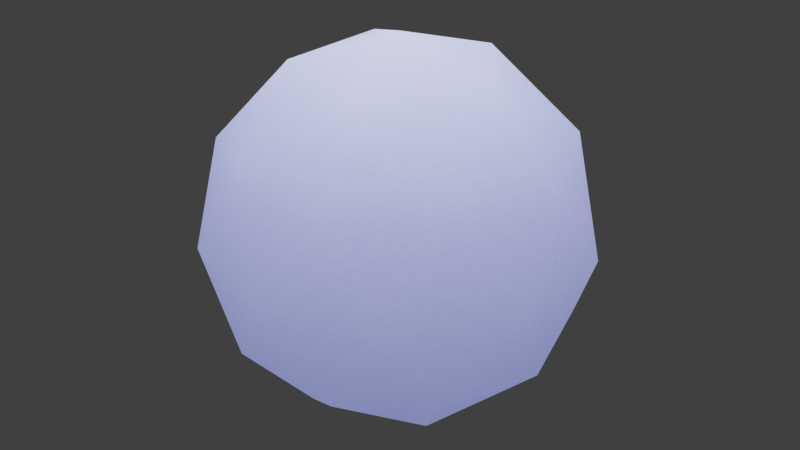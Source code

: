 # Source: StylizedWinter.blend  (saved by Blender 3.4.6; exported with 4.5.12 LTS)
import bpy
from mathutils import Matrix  # noqa: F401  (used for matrix-valued properties, if any)

bpy.ops.wm.read_factory_settings(use_empty=True)
scene = bpy.context.scene
scene.name = 'Scene'

# ---- collections
col_collection = bpy.data.collections.new('Collection'); scene.collection.children.link(col_collection)

# ---- materials (node trees are filled in below, after node groups)
mat_groundsnow = bpy.data.materials.new('GroundSnow')
mat_groundsnow.use_transparent_shadow = False
mat_pinetrunk = bpy.data.materials.new('PineTrunk')
mat_pinetrunk.use_transparent_shadow = False
mat_pinetreebody = bpy.data.materials.new('PineTreeBody')
mat_pinetreebody.use_backface_culling = True
mat_pinetreebody.use_transparent_shadow = False
mat_treeoutline = bpy.data.materials.new('TreeOutline')
mat_treeoutline.use_backface_culling = True
mat_treeoutline.use_transparent_shadow = False
mat_rockbase = bpy.data.materials.new('RockBase')
mat_rockbase.use_transparent_shadow = False
mat_topsnow = bpy.data.materials.new('TopSnow')
mat_topsnow.use_transparent_shadow = False
mat_world = bpy.data.materials.new('World')
mat_world.use_backface_culling = True
mat_world.use_transparent_shadow = False

# ---- node groups
ng_ground = bpy.data.node_groups.new('Ground', 'GeometryNodeTree')
_s = ng_ground.interface.new_socket(name='Geometry', in_out='OUTPUT', socket_type='NodeSocketGeometry')
_s = ng_ground.interface.new_socket(name='GroundSize', in_out='INPUT', socket_type='NodeSocketFloat')
_s.subtype = 'DISTANCE'
_s.default_value = 15.0
_s.min_value = 0.0
_s = ng_ground.interface.new_socket(name='DisplacementHeight', in_out='INPUT', socket_type='NodeSocketFloat')
_s.default_value = 1.8
_s.min_value = -1e+04
_s.max_value = 1e+04
_s = ng_ground.interface.new_socket(name='DisplacementFrequency', in_out='INPUT', socket_type='NodeSocketFloat')
_s.default_value = 0.3
_s.min_value = -1000.0
_s.max_value = 1000.0
_s = ng_ground.interface.new_socket(name='Seed', in_out='INPUT', socket_type='NodeSocketInt')
ng_ground.is_modifier = True
_N = ng_ground.nodes; _L = ng_ground.links
n0 = _N.new('GeometryNodeStoreNamedAttribute'); n0.name = 'Store Named Attribute'; n0.location = (-252, -75)
n0.data_type = 'FLOAT_VECTOR'
n0.domain = 'CORNER'
n0.inputs[2].default_value = 'uv_map'
n1 = _N.new('GeometryNodeSubdivisionSurface'); n1.name = 'Subdivision Surface'; n1.location = (-59, 1)
n1.inputs[1].default_value = 4
n1.inputs[4].default_value = False
n2 = _N.new('GeometryNodeMeshGrid'); n2.name = 'Grid'; n2.location = (-277, -75)
n2.inputs[2].default_value = 2
n2.inputs[3].default_value = 2
n3 = _N.new('GeometryNodeSetPosition'); n3.name = 'Set Position'; n3.location = (180, 32)
n4 = _N.new('GeometryNodeSetShadeSmooth'); n4.name = 'Set Shade Smooth'; n4.location = (622, -1)
n5 = _N.new('ShaderNodeMapRange'); n5.name = 'Map Range'; n5.location = (-127, -244)
n5.data_type = 'FLOAT_VECTOR'
n5.inputs[9].default_value = (-1.0, -1.0, -1.0)
n6 = _N.new('NodeGroupInput'); n6.name = 'Group Input'; n6.location = (-531, -101)
n7 = _N.new('ShaderNodeVectorMath'); n7.name = 'Vector Math'; n7.location = (288, -191)
n7.operation = 'SCALE'
n8 = _N.new('NodeGroupInput'); n8.name = 'Group Input.001'; n8.location = (69, -297)
n9 = _N.new('ShaderNodeTexNoise'); n9.name = 'Noise Texture'; n9.location = (-307, -237)
n9.inputs[4].default_value = 0.2133
n10 = _N.new('GeometryNodeInputPosition'); n10.name = 'Position'; n10.location = (-634, -227)
n11 = _N.new('NodeGroupInput'); n11.name = 'Group Input.002'; n11.location = (-806, -295)
n12 = _N.new('ShaderNodeMath'); n12.name = 'Math.001'; n12.location = (-792, -461)
n12.operation = 'FRACT'
n13 = _N.new('ShaderNodeMath'); n13.name = 'Math'; n13.location = (-940, -461)
n13.operation = 'MULTIPLY'
n13.inputs[1].default_value = 25.51
n14 = _N.new('ShaderNodeMath'); n14.name = 'Math.002'; n14.location = (-626, -467)
n14.operation = 'MULTIPLY'
n14.inputs[1].default_value = 421.0
n15 = _N.new('ShaderNodeVectorMath'); n15.name = 'Vector Math.001'; n15.location = (-462, -232)
n16 = _N.new('GeometryNodeSetMaterial'); n16.name = 'Set Material'; n16.location = (923, 40)
n16.inputs[2].default_value = mat_groundsnow
n17 = _N.new('NodeGroupOutput'); n17.name = 'Group Output'; n17.location = (1414, 34)
n18 = _N.new('GeometryNodeSubdivideMesh'); n18.name = 'Subdivide Mesh'; n18.location = (1194, 32)
n18.inputs[1].default_value = 2
_L.new(n18.outputs[0], n17.inputs[0])
_L.new(n0.outputs[0], n1.inputs[0])
_L.new(n6.outputs[0], n2.inputs[0])
_L.new(n6.outputs[0], n2.inputs[1])
_L.new(n1.outputs[0], n3.inputs[0])
_L.new(n9.outputs[1], n5.inputs[6])
_L.new(n5.outputs[1], n7.inputs[0])
_L.new(n7.outputs[0], n3.inputs[3])
_L.new(n3.outputs[0], n4.inputs[0])
_L.new(n8.outputs[1], n7.inputs[3])
_L.new(n11.outputs[2], n9.inputs[2])
_L.new(n10.outputs[0], n15.inputs[0])
_L.new(n11.outputs[3], n13.inputs[0])
_L.new(n13.outputs[0], n12.inputs[0])
_L.new(n12.outputs[0], n14.inputs[0])
_L.new(n14.outputs[0], n15.inputs[1])
_L.new(n15.outputs[0], n9.inputs[0])
_L.new(n4.outputs[0], n16.inputs[0])
_L.new(n16.outputs[0], n18.inputs[0])
_L.new(n2.outputs[0], n0.inputs[0])
_L.new(n2.outputs[1], n0.inputs[3])
n17.is_active_output = True
ng_pinetreebranch = bpy.data.node_groups.new('PineTreeBranch', 'GeometryNodeTree')
_s = ng_pinetreebranch.interface.new_socket(name='Mesh', in_out='OUTPUT', socket_type='NodeSocketGeometry')
_s = ng_pinetreebranch.interface.new_socket(name='BranchAsCurve', in_out='OUTPUT', socket_type='NodeSocketGeometry')
_s = ng_pinetreebranch.interface.new_socket(name='GeometryToRayCastTo', in_out='INPUT', socket_type='NodeSocketGeometry')
_s = ng_pinetreebranch.interface.new_socket(name='CurveToShootFrom', in_out='INPUT', socket_type='NodeSocketGeometry')
_s = ng_pinetreebranch.interface.new_socket(name='Seed', in_out='INPUT', socket_type='NodeSocketInt')
_s.min_value = -10000
_s.max_value = 10000
_s = ng_pinetreebranch.interface.new_socket(name='BranchesDensity', in_out='INPUT', socket_type='NodeSocketFloat')
_s.subtype = 'DISTANCE'
_s.default_value = 1.0
_s.min_value = 0.0
_s.max_value = 1.0
_s = ng_pinetreebranch.interface.new_socket(name='Radius', in_out='INPUT', socket_type='NodeSocketFloat')
_s.subtype = 'DISTANCE'
_s.default_value = 0.2
_s.min_value = 0.0
_s = ng_pinetreebranch.interface.new_socket(name='BranchOpenning', in_out='INPUT', socket_type='NodeSocketFloat')
_s.subtype = 'ANGLE'
_s.default_value = -0.946
_s = ng_pinetreebranch.interface.new_socket(name='Ray Length', in_out='INPUT', socket_type='NodeSocketFloat')
_s.subtype = 'DISTANCE'
_s.default_value = 2.0
_s.min_value = 0.0
_s = ng_pinetreebranch.interface.new_socket(name='BranchLength', in_out='INPUT', socket_type='NodeSocketFloat')
_s.default_value = 1.0
_s.min_value = -1e+04
_s.max_value = 1e+04
_s = ng_pinetreebranch.interface.new_socket(name='MaxRotationAroundTheBranch', in_out='INPUT', socket_type='NodeSocketFloat')
_s.default_value = 360.0
_s = ng_pinetreebranch.interface.new_socket(name='CurveResample', in_out='INPUT', socket_type='NodeSocketFloat')
_s.subtype = 'DISTANCE'
_s.default_value = 0.18
_s.min_value = 0.01
ng_pinetreebranch.is_modifier = True
_N = ng_pinetreebranch.nodes; _L = ng_pinetreebranch.links
n0 = _N.new('GeometryNodeRealizeInstances'); n0.name = 'Realize Instances.001'; n0.location = (-1300, -295)
n1 = _N.new('GeometryNodeCurveToMesh'); n1.name = 'Curve to Mesh.001'; n1.location = (1389, -27)
n1.inputs[3].default_value = True
n2 = _N.new('ShaderNodeCombineXYZ'); n2.name = 'Combine XYZ.005'; n2.location = (924, 51)
n3 = _N.new('NodeReroute'); n3.name = 'Reroute.011'; n3.location = (846, -2)
n3.width = 16
n3.socket_idname = 'NodeSocketFloat'
n4 = _N.new('NodeReroute'); n4.name = 'Reroute.010'; n4.location = (119, -87)
n4.width = 16
n4.socket_idname = 'NodeSocketFloat'
n5 = _N.new('GeometryNodeInputPosition'); n5.name = 'Position.004'; n5.location = (-418, 30)
n6 = _N.new('GeometryNodeCaptureAttribute'); n6.name = 'Capture Attribute.001'; n6.location = (-58, 223)
n6.capture_items.clear()
n7 = _N.new('GeometryNodeCaptureAttribute'); n7.name = 'Capture Attribute.002'; n7.location = (-497, 211)
n7.capture_items.clear()
n8 = _N.new('GeometryNodeCaptureAttribute'); n8.name = 'Capture Attribute'; n8.location = (-277, 224)
n8.capture_items.clear()
n9 = _N.new('GeometryNodeCaptureAttribute'); n9.name = 'Capture Attribute.003'; n9.location = (144, 215)
n9.capture_items.clear()
n10 = _N.new('GeometryNodeCaptureAttribute'); n10.name = 'Capture Attribute.004'; n10.location = (-832, 139)
n10.capture_items.clear()
n11 = _N.new('ShaderNodeVectorMath'); n11.name = 'Vector Math.007'; n11.location = (-702, -373)
n11.operation = 'CROSS_PRODUCT'
n12 = _N.new('ShaderNodeVectorRotate'); n12.name = 'Vector Rotate'; n12.location = (-882, -242)
n13 = _N.new('GeometryNodeInputNormal'); n13.name = 'Normal.001'; n13.location = (-1152, -389)
n13.legacy_corner_normals = True
n14 = _N.new('GeometryNodeSetCurveRadius'); n14.name = 'Set Curve Radius.001'; n14.location = (1206, 24)
n15 = _N.new('GeometryNodeInputRadius'); n15.name = 'Radius'; n15.location = (-1034, -73)
n16 = _N.new('NodeReroute'); n16.name = 'Reroute'; n16.location = (813, -41)
n16.width = 16
n16.socket_idname = 'NodeSocketFloat'
n17 = _N.new('GeometryNodeCurvePrimitiveCircle'); n17.name = 'Curve Circle.001'; n17.location = (1186, -184)
n18 = _N.new('NodeGroupOutput'); n18.name = 'Group Output'; n18.location = (1657, 59)
n19 = _N.new('GeometryNodeInputTangent'); n19.name = 'Curve Tangent'; n19.location = (-1158, -450)
n20 = _N.new('NodeGroupInput'); n20.name = 'Group Input.003'; n20.location = (-696, -549)
n21 = _N.new('ShaderNodeVectorRotate'); n21.name = 'Vector Rotate.001'; n21.location = (-489, -292)
n22 = _N.new('GeometryNodeRaycast'); n22.name = 'RayCast'; n22.location = (-631, 28)
n22.label = 'RayCast'
n23 = _N.new('ShaderNodeMapRange'); n23.name = 'Map Range.001'; n23.location = (756, -543)
n23.interpolation_type = 'SMOOTHERSTEP'
n23.inputs[3].default_value = 1.0
n23.inputs[4].default_value = 0.5
n24 = _N.new('GeometryNodeSplineParameter'); n24.name = 'Spline Parameter.001'; n24.location = (574, -541)
n25 = _N.new('ShaderNodeMath'); n25.name = 'Math'; n25.location = (939, -654)
n25.operation = 'MULTIPLY'
n25.inputs[1].default_value = 0.2
n26 = _N.new('NodeGroupInput'); n26.name = 'Group Input.001'; n26.location = (753, -802)
n27 = _N.new('NodeGroupInput'); n27.name = 'Group Input.002'; n27.location = (90, -471)
n28 = _N.new('FunctionNodeRandomValue'); n28.name = 'Random Value'; n28.location = (280, -386)
n28.data_type = 'BOOLEAN'
n29 = _N.new('NodeGroupInput'); n29.name = 'Group Input.004'; n29.location = (-1040, -92)
n30 = _N.new('GeometryNodeInstanceOnPoints'); n30.name = 'Instance on Points.002'; n30.location = (1029, 263)
n31 = _N.new('ShaderNodeVectorMath'); n31.name = 'Vector Math.005'; n31.location = (413, 492)
n31.operation = 'NORMALIZE'
n32 = _N.new('FunctionNodeAlignEulerToVector'); n32.name = 'Align Euler to Vector'; n32.location = (575, 450)
n32.axis = 'Z'
n33 = _N.new('ShaderNodeVectorMath'); n33.name = 'Vector Math.006'; n33.location = (263, 503)
n33.operation = 'SUBTRACT'
n34 = _N.new('NodeReroute'); n34.name = 'Reroute.008'; n34.location = (671, 135)
n34.width = 16
n34.socket_idname = 'NodeSocketBool'
n35 = _N.new('FunctionNodeBooleanMath'); n35.name = 'Boolean Math'; n35.location = (742, 266)
n36 = _N.new('GeometryNodeCurvePrimitiveLine'); n36.name = 'Curve Line.001'; n36.location = (842, 617)
n37 = _N.new('NodeReroute'); n37.name = 'Reroute.001'; n37.location = (336, -5)
n37.width = 16
n37.socket_idname = 'NodeSocketFloat'
n38 = _N.new('NodeReroute'); n38.name = 'Reroute.002'; n38.location = (506, 105)
n38.width = 16
n38.socket_idname = 'NodeSocketFloat'
n39 = _N.new('ShaderNodeMath'); n39.name = 'Math.001'; n39.location = (380, -21)
n39.operation = 'MULTIPLY'
n40 = _N.new('NodeGroupInput'); n40.name = 'Group Input.005'; n40.location = (151, -61)
n41 = _N.new('FunctionNodeRandomValue'); n41.name = 'Random Value.001'; n41.location = (-1048, -503)
n42 = _N.new('NodeGroupInput'); n42.name = 'Group Input.006'; n42.location = (-1342, -566)
n43 = _N.new('GeometryNodeResampleCurve'); n43.name = 'Resample Curve'; n43.location = (-1389, 85)
n43.keep_last_segment = False
n44 = _N.new('NodeGroupInput'); n44.name = 'Group Input'; n44.location = (-1589, 0)
n45 = _N.new('GeometryNodeInputNamedAttribute'); n45.name = 'Named Attribute'; n45.location = (1364, -27)
n45.inputs[0].default_value = 'radius'
n46 = _N.new('GeometryNodeSwitch'); n46.name = 'Switch'; n46.location = (1364, -27)
n46.input_type = 'FLOAT'
n46.inputs[1].default_value = 1.0
_L.new(n44.outputs[0], n0.inputs[0])
_L.new(n44.outputs[1], n43.inputs[0])
_L.new(n1.outputs[0], n18.inputs[0])
_L.new(n44.outputs[2], n41.inputs[8])
_L.new(n7.outputs[0], n8.inputs[0])
_L.new(n8.outputs[0], n6.inputs[0])
_L.new(n22.outputs[1], n8.inputs[1])
_L.new(n5.outputs[0], n6.inputs[1])
_L.new(n9.outputs[0], n30.inputs[0])
_L.new(n36.outputs[0], n30.inputs[2])
_L.new(n8.outputs[1], n33.inputs[0])
_L.new(n6.outputs[1], n33.inputs[1])
_L.new(n33.outputs[0], n31.inputs[0])
_L.new(n31.outputs[0], n32.inputs[2])
_L.new(n32.outputs[0], n30.inputs[5])
_L.new(n22.outputs[0], n7.inputs[1])
_L.new(n7.outputs[1], n34.inputs[0])
_L.new(n6.outputs[0], n9.inputs[0])
_L.new(n4.outputs[0], n9.inputs[1])
_L.new(n22.outputs[3], n4.inputs[0])
_L.new(n10.outputs[0], n7.inputs[0])
_L.new(n0.outputs[0], n22.inputs[0])
_L.new(n17.outputs[0], n1.inputs[1])
_L.new(n13.outputs[0], n12.inputs[0])
_L.new(n19.outputs[0], n12.inputs[2])
_L.new(n2.outputs[0], n30.inputs[6])
_L.new(n3.outputs[0], n2.inputs[2])
_L.new(n41.outputs[1], n12.inputs[3])
_L.new(n12.outputs[0], n11.inputs[0])
_L.new(n12.outputs[0], n21.inputs[0])
_L.new(n11.outputs[0], n21.inputs[2])
_L.new(n21.outputs[0], n22.inputs[3])
_L.new(n43.outputs[0], n10.inputs[0])
_L.new(n16.outputs[0], n2.inputs[1])
_L.new(n24.outputs[0], n23.inputs[0])
_L.new(n30.outputs[0], n14.inputs[0])
_L.new(n14.outputs[0], n1.inputs[0])
_L.new(n23.outputs[0], n14.inputs[2])
_L.new(n14.outputs[0], n18.inputs[1])
_L.new(n15.outputs[0], n10.inputs[1])
_L.new(n37.outputs[0], n16.inputs[0])
_L.new(n16.outputs[0], n2.inputs[0])
_L.new(n25.outputs[0], n17.inputs[4])
_L.new(n26.outputs[4], n25.inputs[0])
_L.new(n34.outputs[0], n35.inputs[0])
_L.new(n35.outputs[0], n30.inputs[1])
_L.new(n28.outputs[3], n35.inputs[1])
_L.new(n27.outputs[3], n28.inputs[6])
_L.new(n27.outputs[2], n28.inputs[8])
_L.new(n19.outputs[0], n11.inputs[1])
_L.new(n20.outputs[5], n21.inputs[3])
_L.new(n29.outputs[6], n22.inputs[4])
_L.new(n10.outputs[1], n37.inputs[0])
_L.new(n9.outputs[1], n38.inputs[0])
_L.new(n38.outputs[0], n39.inputs[0])
_L.new(n39.outputs[0], n3.inputs[0])
_L.new(n40.outputs[7], n39.inputs[1])
_L.new(n42.outputs[8], n41.inputs[3])
_L.new(n44.outputs[9], n43.inputs[3])
_L.new(n45.outputs[1], n46.inputs[0])
_L.new(n45.outputs[0], n46.inputs[2])
_L.new(n46.outputs[0], n1.inputs[2])
n18.is_active_output = True
ng_nodegroup = bpy.data.node_groups.new('NodeGroup', 'GeometryNodeTree')
_s = ng_nodegroup.interface.new_socket(name='Mesh', in_out='OUTPUT', socket_type='NodeSocketGeometry')
_s = ng_nodegroup.interface.new_socket(name='Points', in_out='INPUT', socket_type='NodeSocketGeometry')
_s = ng_nodegroup.interface.new_socket(name='Seed', in_out='INPUT', socket_type='NodeSocketInt')
_s.min_value = -10000
_s.max_value = 10000
ng_nodegroup.is_modifier = True
_N = ng_nodegroup.nodes; _L = ng_nodegroup.links
n0 = _N.new('GeometryNodeStoreNamedAttribute'); n0.name = 'Store Named Attribute'; n0.location = (55, -339)
n0.data_type = 'FLOAT_VECTOR'
n0.domain = 'CORNER'
n0.inputs[2].default_value = 'uv_map'
n1 = _N.new('NodeFrame'); n1.name = 'Make Base Cone for Tree'; n1.location = (-2877, -632)
n1.label = 'Make Base Cone for Tree'
n1.width = 2085
n2 = _N.new('NodeFrame'); n2.name = 'Pine Tree body Outline'; n2.location = (598, -632)
n2.label = 'Pine Tree body Outline'
n2.width = 1329
n3 = _N.new('NodeFrame'); n3.name = 'Pine Tree Main Trunk'; n3.location = (-357, 667)
n3.label = 'Pine Tree Main Trunk'
n3.width = 1554
n4 = _N.new('GeometryNodeInputID'); n4.name = 'ID'; n4.location = (-949, -242)
n5 = _N.new('ShaderNodeCombineXYZ'); n5.name = 'Combine XYZ.002'; n5.location = (-342, -317)
n6 = _N.new('ShaderNodeCombineXYZ'); n6.name = 'Combine XYZ'; n6.location = (-546, 17)
n6.hide = True
n6.inputs[0].default_value = 1.0
n6.inputs[1].default_value = 1.0
n7 = _N.new('GeometryNodeSetMaterial'); n7.name = 'Set Material.001'; n7.location = (537, -135)
n7.inputs[2].default_value = mat_pinetreebody
n8 = _N.new('NodeReroute'); n8.name = 'Reroute.002'; n8.location = (-457, -389)
n8.width = 16
n8.socket_idname = 'NodeSocketGeometry'
n9 = _N.new('FunctionNodeRandomValue'); n9.name = 'Random Value'; n9.location = (-738, -140)
n9.inputs[2].default_value = 2.0
n9.inputs[3].default_value = 4.5
n10 = _N.new('ShaderNodeMath'); n10.name = 'Math'; n10.location = (-521, -199)
n10.operation = 'MULTIPLY'
n10.inputs[1].default_value = 1.2
n11 = _N.new('GeometryNodeInstanceOnPoints'); n11.name = 'Instance on Points.001'; n11.location = (-139, -167)
n12 = _N.new('NodeReroute'); n12.name = 'Reroute.003'; n12.location = (976, -135)
n12.width = 16
n12.socket_idname = 'NodeSocketGeometry'
n13 = _N.new('GeometryNodeTransform'); n13.name = 'Transform'; n13.location = (377, -203)
n13.inputs[1].default_value = (0.0, 0.0, 0.5)
n14 = _N.new('GeometryNodeSetPosition'); n14.name = 'Set Position'; n14.location = (940, -280)
n15 = _N.new('ShaderNodeVectorMath'); n15.name = 'Vector Math'; n15.location = (782, -398)
n15.operation = 'MULTIPLY'
n16 = _N.new('ShaderNodeCombineXYZ'); n16.name = 'Combine XYZ.001'; n16.location = (635, -538)
n16.inputs[2].default_value = 1.0
n17 = _N.new('ShaderNodeValue'); n17.name = 'Value'; n17.location = (438, -581)
n17.outputs[0].default_value = 0.025
n18 = _N.new('GeometryNodeInputPosition'); n18.name = 'Position'; n18.location = (589, -546)
n18.hide = True
n19 = _N.new('NodeReroute'); n19.name = 'Reroute.001'; n19.location = (1155, -372)
n19.width = 16
n19.socket_idname = 'NodeSocketBool'
n20 = _N.new('ShaderNodeCombineXYZ'); n20.name = 'Combine XYZ.003'; n20.location = (1165, -558)
n20.inputs[2].default_value = 1.0
n21 = _N.new('ShaderNodeValue'); n21.name = 'Value.001'; n21.location = (968, -602)
n21.outputs[0].default_value = 0.0
n22 = _N.new('GeometryNodeInputPosition'); n22.name = 'Position.001'; n22.location = (1119, -566)
n22.hide = True
n23 = _N.new('ShaderNodeVectorMath'); n23.name = 'Vector Math.001'; n23.location = (1335, -491)
n23.operation = 'MULTIPLY'
n24 = _N.new('ShaderNodeVectorMath'); n24.name = 'Vector Math.002'; n24.location = (1742, -497)
n24.operation = 'MULTIPLY'
n25 = _N.new('ShaderNodeCombineXYZ'); n25.name = 'Combine XYZ.004'; n25.location = (1573, -564)
n25.inputs[2].default_value = 1.0
n26 = _N.new('GeometryNodeInputPosition'); n26.name = 'Position.002'; n26.location = (1527, -572)
n26.hide = True
n27 = _N.new('GeometryNodeSetPosition'); n27.name = 'Set Position.002'; n27.location = (1914, -286)
n27.inputs[3].default_value = (0.0, 0.0, -0.3)
n28 = _N.new('GeometryNodeSetPosition'); n28.name = 'Set Position.001'; n28.location = (1507, -280)
n28.inputs[3].default_value = (0.0, 0.0, 0.05)
n29 = _N.new('NodeReroute'); n29.name = 'Reroute'; n29.location = (1255, -368)
n29.width = 16
n29.socket_idname = 'NodeSocketBool'
n30 = _N.new('GeometryNodeMeshCylinder'); n30.name = 'Cylinder'; n30.location = (30, -339)
n30.inputs[1].default_value = 2
n30.inputs[4].default_value = 1.0
n31 = _N.new('FunctionNodeBooleanMath'); n31.name = 'Boolean Math'; n31.location = (86, -30)
n31.operation = 'NOT'
n32 = _N.new('FunctionNodeBooleanMath'); n32.name = 'Boolean Math.001'; n32.location = (82, -149)
n32.operation = 'NOT'
n33 = _N.new('NodeReroute'); n33.name = 'Reroute.004'; n33.location = (1817, -121)
n33.width = 16
n33.socket_idname = 'NodeSocketBool'
n34 = _N.new('FunctionNodeBooleanMath'); n34.name = 'Boolean Math.002'; n34.location = (256, -70)
n34.width = 121
n35 = _N.new('ShaderNodeValue'); n35.name = 'Value.002'; n35.location = (1378, -691)
n35.outputs[0].default_value = 0.425
n36 = _N.new('GeometryNodeSetMaterial'); n36.name = 'Set Material.002'; n36.location = (1159, -30)
n36.inputs[2].default_value = mat_treeoutline
n37 = _N.new('GeometryNodeSetPosition'); n37.name = 'Set Position.003'; n37.location = (951, -58)
n38 = _N.new('GeometryNodeInputPosition'); n38.name = 'Position.003'; n38.location = (487, -334)
n39 = _N.new('ShaderNodeVectorMath'); n39.name = 'Vector Math.004'; n39.location = (671, -373)
n40 = _N.new('GeometryNodeInputNormal'); n40.name = 'Normal'; n40.location = (276, -498)
n40.legacy_corner_normals = True
n41 = _N.new('ShaderNodeVectorMath'); n41.name = 'Vector Math.003'; n41.location = (492, -435)
n41.width = 127
n41.operation = 'SCALE'
n42 = _N.new('GeometryNodeRealizeInstances'); n42.name = 'Realize Instances'; n42.location = (30, -122)
n43 = _N.new('GeometryNodeMergeByDistance'); n43.name = 'Merge by Distance'; n43.location = (488, -95)
n44 = _N.new('GeometryNodeDuplicateElements'); n44.name = 'Duplicate Elements'; n44.location = (267, -99)
n44.domain = 'FACE'
n45 = _N.new('ShaderNodeValue'); n45.name = 'Value.003'; n45.location = (303, -580)
n45.outputs[0].default_value = -0.025
n46 = _N.new('GeometryNodeSetShadeSmooth'); n46.name = 'Set Shade Smooth.001'; n46.location = (707, -126)
n47 = _N.new('GeometryNodeCurvePrimitiveLine'); n47.name = 'Curve Line'; n47.location = (30, -30)
n48 = _N.new('GeometryNodeInstanceOnPoints'); n48.name = 'Instance on Points'; n48.location = (208, -288)
n49 = _N.new('NodeReroute'); n49.name = 'Reroute.006'; n49.location = (1234, -144)
n49.width = 16
n49.socket_idname = 'NodeSocketGeometry'
n50 = _N.new('NodeReroute'); n50.name = 'Reroute.007'; n50.location = (1521, -155)
n50.width = 16
n50.socket_idname = 'NodeSocketGeometry'
n51 = _N.new('GeometryNodeSetShadeSmooth'); n51.name = 'Set Shade Smooth'; n51.location = (81, -154)
n52 = _N.new('GeometryNodeFlipFaces'); n52.name = 'Flip Faces'; n52.location = (301, -163)
n53 = _N.new('GeometryNodeJoinGeometry'); n53.name = 'Join Geometry'; n53.location = (4977, -77)
n54 = _N.new('NodeGroupOutput'); n54.name = 'Group Output'; n54.location = (5198, -103)
n54.hide = True
n55 = _N.new('GeometryNodeSetMaterial'); n55.name = 'Set Material'; n55.location = (1384, -287)
n55.inputs[2].default_value = mat_pinetrunk
n56 = _N.new('GeometryNodeRealizeInstances'); n56.name = 'Realize Instances.002'; n56.location = (1235, 604)
n57 = _N.new('GeometryNodeCurvePrimitiveCircle'); n57.name = 'Curve Circle'; n57.location = (980, -443)
n57.inputs[4].default_value = 0.2
n58 = _N.new('GeometryNodeCurveToMesh'); n58.name = 'Curve to Mesh'; n58.location = (1154, -359)
n58.inputs[3].default_value = True
n59 = _N.new('GeometryNodeSetMaterial'); n59.name = 'Set Material.003'; n59.location = (4841, 526)
n59.inputs[2].default_value = mat_pinetrunk
n60 = _N.new('NodeReroute'); n60.name = 'Reroute.009'; n60.location = (1819, -243)
n60.width = 16
n60.socket_idname = 'NodeSocketGeometry'
n61 = _N.new('NodeReroute'); n61.name = 'Reroute.012'; n61.location = (3727, -219)
n61.width = 16
n61.socket_idname = 'NodeSocketGeometry'
n62 = _N.new('NodeReroute'); n62.name = 'Reroute.005'; n62.location = (4278, -169)
n62.width = 16
n62.socket_idname = 'NodeSocketGeometry'
n63 = _N.new('NodeReroute'); n63.name = 'Reroute.013'; n63.location = (726, -199)
n63.width = 16
n63.socket_idname = 'NodeSocketFloat'
n64 = _N.new('GeometryNodeSplineParameter'); n64.name = 'Spline Parameter'; n64.location = (373, -358)
n65 = _N.new('ShaderNodeMapRange'); n65.name = 'Map Range'; n65.location = (555, -360)
n65.interpolation_type = 'SMOOTHERSTEP'
n65.inputs[3].default_value = 0.25
n65.inputs[4].default_value = 0.05
n66 = _N.new('FunctionNodeRandomValue'); n66.name = 'Random Value.002'; n66.location = (-811, -385)
n66.inputs[2].default_value = 0.8
n66.inputs[3].default_value = 1.5
n67 = _N.new('NodeGroupInput'); n67.name = 'Group Input'; n67.location = (-1393, 75)
n68 = _N.new('NodeGroupInput'); n68.name = 'Group Input.001'; n68.location = (-992, -482)
n69 = _N.new('NodeGroupInput'); n69.name = 'Group Input.002'; n69.location = (1504, -185)
n70 = _N.new('NodeReroute'); n70.name = 'Reroute.008'; n70.location = (2471, 337)
n70.width = 16
n70.socket_idname = 'NodeSocketGeometry'
n71 = _N.new('GeometryNodeRealizeInstances'); n71.name = 'Realize Instances.001'; n71.location = (3065, 353)
n72 = _N.new('GeometryNodeSetCurveRadius'); n72.name = 'Set Curve Radius'; n72.location = (715, -271)
n73 = _N.new('GeometryNodeJoinGeometry'); n73.name = 'Join Geometry.001'; n73.location = (3667, 496)
n74 = _N.new('GeometryNodeGroup'); n74.name = 'PineTreeBranch'; n74.location = (2844, 529)
n74.label = 'PineTreeBranch'
n74.node_tree = ng_pinetreebranch
n74.inputs[3].default_value = 1.0
n74.inputs[4].default_value = 1.0
n74.inputs[5].default_value = -0.8081
n74.inputs[6].default_value = 2.0
n74.inputs[8].default_value = 360.0
n74.inputs[9].default_value = 0.18
n75 = _N.new('NodeGroupInput'); n75.name = 'Group Input.004'; n75.location = (2450, 120)
n76 = _N.new('FunctionNodeRandomValue'); n76.name = 'Random Value.004'; n76.location = (3030, -30)
n76.inputs[2].default_value = 0.5
n77 = _N.new('NodeGroupInput'); n77.name = 'Group Input.003'; n77.location = (2794, -73)
n78 = _N.new('FunctionNodeRandomValue'); n78.name = 'Random Value.003'; n78.location = (2631, 269)
n78.inputs[2].default_value = 0.5
n79 = _N.new('GeometryNodeGroup'); n79.name = 'Group.001'; n79.location = (3288, 320)
n79.width = 232
n79.node_tree = ng_pinetreebranch
n79.inputs[2].default_value = 20
n79.inputs[3].default_value = 0.25
n79.inputs[4].default_value = 0.1
n79.inputs[5].default_value = 1.066
n79.inputs[6].default_value = 0.8
n79.inputs[8].default_value = 0.0
n79.inputs[9].default_value = 0.1
n80 = _N.new('GeometryNodeInputNamedAttribute'); n80.name = 'Named Attribute'; n80.location = (1129, -359)
n80.inputs[0].default_value = 'radius'
n81 = _N.new('GeometryNodeSwitch'); n81.name = 'Switch'; n81.location = (1129, -359)
n81.input_type = 'FLOAT'
n81.inputs[1].default_value = 1.0
n0.parent = n1
n13.parent = n1
n14.parent = n1
n15.parent = n1
n16.parent = n1
n17.parent = n1
n18.parent = n1
n19.parent = n1
n20.parent = n1
n21.parent = n1
n22.parent = n1
n23.parent = n1
n24.parent = n1
n25.parent = n1
n26.parent = n1
n27.parent = n1
n28.parent = n1
n29.parent = n1
n30.parent = n1
n31.parent = n1
n32.parent = n1
n33.parent = n1
n34.parent = n1
n35.parent = n1
n36.parent = n2
n37.parent = n2
n38.parent = n2
n39.parent = n2
n40.parent = n2
n41.parent = n2
n42.parent = n2
n43.parent = n2
n44.parent = n2
n45.parent = n2
n46.parent = n2
n47.parent = n3
n48.parent = n3
n55.parent = n3
n57.parent = n3
n58.parent = n3
n63.parent = n3
n64.parent = n3
n65.parent = n3
n72.parent = n3
n80.parent = n3
n81.parent = n3
_L.new(n53.outputs[0], n54.inputs[0])
_L.new(n67.outputs[0], n48.inputs[0])
_L.new(n67.outputs[1], n9.inputs[8])
_L.new(n47.outputs[0], n48.inputs[2])
_L.new(n72.outputs[0], n58.inputs[0])
_L.new(n57.outputs[0], n58.inputs[1])
_L.new(n4.outputs[0], n9.inputs[7])
_L.new(n6.outputs[0], n48.inputs[6])
_L.new(n9.outputs[1], n6.inputs[2])
_L.new(n48.outputs[0], n72.inputs[0])
_L.new(n64.outputs[0], n65.inputs[0])
_L.new(n65.outputs[0], n72.inputs[2])
_L.new(n58.outputs[0], n55.inputs[0])
_L.new(n67.outputs[0], n11.inputs[0])
_L.new(n13.outputs[0], n14.inputs[0])
_L.new(n30.outputs[1], n14.inputs[1])
_L.new(n18.outputs[0], n15.inputs[0])
_L.new(n15.outputs[0], n14.inputs[2])
_L.new(n16.outputs[0], n15.inputs[1])
_L.new(n17.outputs[0], n16.inputs[0])
_L.new(n17.outputs[0], n16.inputs[1])
_L.new(n62.outputs[0], n53.inputs[0])
_L.new(n0.outputs[0], n13.inputs[0])
_L.new(n5.outputs[0], n11.inputs[6])
_L.new(n14.outputs[0], n28.inputs[0])
_L.new(n29.outputs[0], n28.inputs[1])
_L.new(n22.outputs[0], n23.inputs[0])
_L.new(n20.outputs[0], n23.inputs[1])
_L.new(n21.outputs[0], n20.inputs[0])
_L.new(n21.outputs[0], n20.inputs[1])
_L.new(n23.outputs[0], n28.inputs[2])
_L.new(n11.outputs[0], n51.inputs[0])
_L.new(n19.outputs[0], n29.inputs[0])
_L.new(n51.outputs[0], n52.inputs[0])
_L.new(n52.outputs[0], n7.inputs[0])
_L.new(n30.outputs[3], n19.inputs[0])
_L.new(n8.outputs[0], n11.inputs[2])
_L.new(n26.outputs[0], n24.inputs[0])
_L.new(n25.outputs[0], n24.inputs[1])
_L.new(n35.outputs[0], n25.inputs[0])
_L.new(n35.outputs[0], n25.inputs[1])
_L.new(n24.outputs[0], n27.inputs[2])
_L.new(n27.outputs[0], n8.inputs[0])
_L.new(n28.outputs[0], n27.inputs[0])
_L.new(n30.outputs[1], n31.inputs[0])
_L.new(n30.outputs[3], n32.inputs[0])
_L.new(n31.outputs[0], n34.inputs[0])
_L.new(n32.outputs[0], n34.inputs[1])
_L.new(n33.outputs[0], n27.inputs[1])
_L.new(n34.outputs[0], n33.inputs[0])
_L.new(n9.outputs[1], n10.inputs[0])
_L.new(n10.outputs[0], n5.inputs[2])
_L.new(n46.outputs[0], n37.inputs[0])
_L.new(n40.outputs[0], n41.inputs[0])
_L.new(n36.outputs[0], n53.inputs[0])
_L.new(n42.outputs[0], n44.inputs[0])
_L.new(n37.outputs[0], n36.inputs[0])
_L.new(n7.outputs[0], n12.inputs[0])
_L.new(n38.outputs[0], n39.inputs[0])
_L.new(n39.outputs[0], n37.inputs[2])
_L.new(n41.outputs[0], n39.inputs[1])
_L.new(n52.outputs[0], n42.inputs[0])
_L.new(n43.outputs[0], n46.inputs[0])
_L.new(n44.outputs[0], n43.inputs[0])
_L.new(n50.outputs[0], n53.inputs[0])
_L.new(n45.outputs[0], n41.inputs[3])
_L.new(n61.outputs[0], n62.inputs[0])
_L.new(n12.outputs[0], n49.inputs[0])
_L.new(n49.outputs[0], n50.inputs[0])
_L.new(n70.outputs[0], n74.inputs[0])
_L.new(n55.outputs[0], n60.inputs[0])
_L.new(n56.outputs[0], n74.inputs[1])
_L.new(n59.outputs[0], n53.inputs[0])
_L.new(n60.outputs[0], n61.inputs[0])
_L.new(n65.outputs[0], n63.inputs[0])
_L.new(n73.outputs[0], n59.inputs[0])
_L.new(n66.outputs[1], n5.inputs[0])
_L.new(n66.outputs[1], n5.inputs[1])
_L.new(n68.outputs[1], n66.inputs[8])
_L.new(n69.outputs[1], n74.inputs[2])
_L.new(n50.outputs[0], n70.inputs[0])
_L.new(n70.outputs[0], n79.inputs[0])
_L.new(n74.outputs[1], n71.inputs[0])
_L.new(n72.outputs[0], n56.inputs[0])
_L.new(n71.outputs[0], n79.inputs[1])
_L.new(n74.outputs[0], n73.inputs[0])
_L.new(n79.outputs[0], n73.inputs[0])
_L.new(n78.outputs[1], n74.inputs[7])
_L.new(n75.outputs[1], n78.inputs[8])
_L.new(n77.outputs[1], n76.inputs[8])
_L.new(n76.outputs[1], n79.inputs[7])
_L.new(n30.outputs[0], n0.inputs[0])
_L.new(n30.outputs[4], n0.inputs[3])
_L.new(n80.outputs[1], n81.inputs[0])
_L.new(n80.outputs[0], n81.inputs[2])
_L.new(n81.outputs[0], n58.inputs[2])
n54.is_active_output = True
ng_nodegroup_001 = bpy.data.node_groups.new('NodeGroup.001', 'GeometryNodeTree')
_s = ng_nodegroup_001.interface.new_socket(name='Geometry', in_out='OUTPUT', socket_type='NodeSocketGeometry')
_s = ng_nodegroup_001.interface.new_socket(name='PositionInscaes', in_out='OUTPUT', socket_type='NodeSocketGeometry')
_s = ng_nodegroup_001.interface.new_socket(name='Geometry', in_out='INPUT', socket_type='NodeSocketGeometry')
_s = ng_nodegroup_001.interface.new_socket(name='Seed', in_out='INPUT', socket_type='NodeSocketInt')
_s = ng_nodegroup_001.interface.new_socket(name='Density', in_out='INPUT', socket_type='NodeSocketFloat')
_s.default_value = 0.005
_s.min_value = 0.0
_s.max_value = 0.01
ng_nodegroup_001.is_modifier = True
_N = ng_nodegroup_001.nodes; _L = ng_nodegroup_001.links
n0 = _N.new('GeometryNodeStoreNamedAttribute'); n0.name = 'Store Named Attribute'; n0.location = (-1194, -91)
n0.data_type = 'FLOAT_VECTOR'
n0.domain = 'CORNER'
n0.inputs[2].default_value = 'UVMap'
n1 = _N.new('NodeReroute'); n1.name = 'Reroute.007'; n1.location = (941, 346)
n1.width = 16
n1.socket_idname = 'NodeSocketGeometry'
n2 = _N.new('ShaderNodeMath'); n2.name = 'Math'; n2.location = (-1342, 106)
n2.inputs[1].default_value = 51.14
n3 = _N.new('GeometryNodeMeshIcoSphere'); n3.name = 'Ico Sphere'; n3.location = (-1219, -91)
n3.inputs[1].default_value = 4
n4 = _N.new('FunctionNodeRandomValue'); n4.name = 'Random Value'; n4.location = (-1279, -289)
n4.inputs[2].default_value = 1.0
n4.inputs[3].default_value = 1.7
n5 = _N.new('ShaderNodeCombineXYZ'); n5.name = 'Combine XYZ'; n5.location = (-1103, -219)
n5.inputs[0].default_value = 1.0
n5.inputs[1].default_value = 1.0
n6 = _N.new('NodeReroute'); n6.name = 'Reroute.005'; n6.location = (-783, -124)
n6.width = 16
n6.socket_idname = 'NodeSocketVector'
n7 = _N.new('ShaderNodeVectorMath'); n7.name = 'Vector Math.001'; n7.location = (-952, -200)
n7.operation = 'SCALE'
n8 = _N.new('FunctionNodeRandomValue'); n8.name = 'Random Value.001'; n8.location = (-1095, -399)
n8.inputs[2].default_value = 0.15
n8.inputs[3].default_value = 0.3
n9 = _N.new('NodeReroute'); n9.name = 'Reroute.006'; n9.location = (940, 309)
n9.width = 16
n9.socket_idname = 'NodeSocketBool'
n10 = _N.new('GeometryNodeInputPosition'); n10.name = 'Position'; n10.location = (-302, 7)
n11 = _N.new('ShaderNodeVectorMath'); n11.name = 'Vector Math'; n11.location = (-145, 112)
n11.operation = 'SUBTRACT'
n12 = _N.new('ShaderNodeSeparateXYZ'); n12.name = 'Separate XYZ'; n12.location = (32, 77)
n13 = _N.new('GeometryNodeRealizeInstances'); n13.name = 'Realize Instances'; n13.location = (67, 291)
n14 = _N.new('FunctionNodeCompare'); n14.name = 'Compare'; n14.location = (196, 106)
n14.operation = 'LESS_THAN'
n14.inputs[6].default_value = (0.0, 0.0, 0.0, 0.0)
n14.inputs[7].default_value = (0.0, 0.0, 0.0, 0.0)
n15 = _N.new('GeometryNodeRaycast'); n15.name = 'Raycast'; n15.location = (-464, 191)
n15.inputs[3].default_value = (0.0, 0.0, 1.0)
n16 = _N.new('FunctionNodeBooleanMath'); n16.name = 'Boolean Math'; n16.location = (178, 245)
n17 = _N.new('ShaderNodeCombineXYZ'); n17.name = 'Combine XYZ.001'; n17.location = (898, 79)
n18 = _N.new('NodeReroute'); n18.name = 'Reroute.004'; n18.location = (294, 251)
n18.width = 16
n18.socket_idname = 'NodeSocketGeometry'
n19 = _N.new('GeometryNodeSetPosition'); n19.name = 'Set Position.001'; n19.location = (728, 311)
n20 = _N.new('ShaderNodeMath'); n20.name = 'Math.001'; n20.location = (568, -71)
n20.operation = 'MULTIPLY'
n20.inputs[1].default_value = 1.0
n21 = _N.new('ShaderNodeTexNoise'); n21.name = 'Noise Texture'; n21.location = (128, -81)
n21.inputs[2].default_value = 0.4
n21.inputs[3].default_value = 2.5
n21.inputs[4].default_value = 1.0
n22 = _N.new('ShaderNodeMath'); n22.name = 'Math.002'; n22.location = (308, -75)
n22.inputs[1].default_value = -0.5
n23 = _N.new('GeometryNodeSetPosition'); n23.name = 'Set Position'; n23.location = (1024, 399)
n23.inputs[3].default_value = (0.0, 0.0, -0.001)
n24 = _N.new('NodeReroute'); n24.name = 'Reroute'; n24.location = (-1330, -218)
n24.width = 16
n24.socket_idname = 'NodeSocketInt'
n25 = _N.new('GeometryNodeDistributePointsOnFaces'); n25.name = 'Distribute Points on Faces.001'; n25.location = (-1175, 317)
n25.distribute_method = 'POISSON'
n25.use_legacy_normal = True
n26 = _N.new('NodeGroupInput'); n26.name = 'Group Input'; n26.location = (-1617, 34)
n27 = _N.new('GeometryNodeInstanceOnPoints'); n27.name = 'Instance on Points'; n27.location = (-613, 385)
n28 = _N.new('NodeReroute'); n28.name = 'Reroute.001'; n28.location = (1613, 510)
n28.width = 16
n28.socket_idname = 'NodeSocketGeometry'
n29 = _N.new('NodeReroute'); n29.name = 'Reroute.003'; n29.location = (1324, 303)
n29.width = 16
n29.socket_idname = 'NodeSocketGeometry'
n30 = _N.new('GeometryNodeSetShadeSmooth'); n30.name = 'Set Shade Smooth'; n30.location = (1211, 216)
n31 = _N.new('GeometryNodeMergeByDistance'); n31.name = 'Merge by Distance'; n31.location = (1397, 208)
n32 = _N.new('GeometryNodeInputNormal'); n32.name = 'Normal'; n32.location = (1195, 86)
n32.legacy_corner_normals = True
n33 = _N.new('FunctionNodeCompare'); n33.name = 'Compare.001'; n33.location = (1279, 14)
n33.inputs[6].default_value = (0.0, 0.0, 0.0, 0.0)
n33.inputs[7].default_value = (0.0, 0.0, 0.0, 0.0)
n34 = _N.new('FunctionNodeBooleanMath'); n34.name = 'Boolean Math.001'; n34.location = (1489, -50)
n34.operation = 'NOT'
n35 = _N.new('GeometryNodeExtrudeMesh'); n35.name = 'Extrude Mesh'; n35.location = (1662, 188)
n35.inputs[4].default_value = False
n36 = _N.new('FunctionNodeBooleanMath'); n36.name = 'Boolean Math.003'; n36.location = (1983, 22)
n36.operation = 'NOT'
n37 = _N.new('GeometryNodeDeleteGeometry'); n37.name = 'Delete Geometry'; n37.location = (2053, 211)
n38 = _N.new('FunctionNodeBooleanMath'); n38.name = 'Boolean Math.002'; n38.location = (1842, 118)
n38.operation = 'OR'
n39 = _N.new('NodeGroupOutput'); n39.name = 'Group Output'; n39.location = (2780, 405)
n40 = _N.new('GeometryNodeJoinGeometry'); n40.name = 'Join Geometry'; n40.location = (2494, 413)
n41 = _N.new('GeometryNodeSetMaterial'); n41.name = 'Set Material'; n41.location = (1428, 342)
n41.inputs[2].default_value = mat_rockbase
n42 = _N.new('GeometryNodeSetMaterial'); n42.name = 'Set Material.001'; n42.location = (2274, 246)
n42.inputs[2].default_value = mat_topsnow
n43 = _N.new('ShaderNodeVectorMath'); n43.name = 'Vector Math.002'; n43.location = (1117, 44)
n43.operation = 'DOT_PRODUCT'
n43.inputs[1].default_value = (0.0, 0.0, 1.0)
n44 = _N.new('ShaderNodeValue'); n44.name = 'Value'; n44.location = (1014, -219)
n44.outputs[0].default_value = 0.25
n45 = _N.new('ShaderNodeMath'); n45.name = 'Math.003'; n45.location = (1133, -329)
n45.inputs[1].default_value = 0.2
n46 = _N.new('ShaderNodeMapRange'); n46.name = 'Map Range'; n46.location = (1287, -175)
n46.inputs[3].default_value = 0.01
n46.inputs[4].default_value = 0.1
_L.new(n26.outputs[0], n25.inputs[0])
_L.new(n26.outputs[1], n2.inputs[0])
_L.new(n24.outputs[0], n8.inputs[8])
_L.new(n25.outputs[0], n27.inputs[0])
_L.new(n0.outputs[0], n27.inputs[2])
_L.new(n2.outputs[0], n25.inputs[6])
_L.new(n15.outputs[1], n11.inputs[1])
_L.new(n10.outputs[0], n11.inputs[0])
_L.new(n11.outputs[0], n12.inputs[0])
_L.new(n12.outputs[2], n14.inputs[0])
_L.new(n13.outputs[0], n18.inputs[0])
_L.new(n27.outputs[0], n13.inputs[0])
_L.new(n15.outputs[0], n16.inputs[0])
_L.new(n14.outputs[0], n16.inputs[1])
_L.new(n9.outputs[0], n23.inputs[1])
_L.new(n15.outputs[1], n23.inputs[2])
_L.new(n6.outputs[0], n27.inputs[6])
_L.new(n4.outputs[1], n5.inputs[2])
_L.new(n5.outputs[0], n7.inputs[0])
_L.new(n7.outputs[0], n6.inputs[0])
_L.new(n8.outputs[1], n7.inputs[3])
_L.new(n17.outputs[0], n19.inputs[3])
_L.new(n22.outputs[0], n20.inputs[0])
_L.new(n20.outputs[0], n17.inputs[2])
_L.new(n18.outputs[0], n19.inputs[0])
_L.new(n1.outputs[0], n23.inputs[0])
_L.new(n21.outputs[0], n22.inputs[0])
_L.new(n16.outputs[0], n9.inputs[0])
_L.new(n19.outputs[0], n1.inputs[0])
_L.new(n23.outputs[0], n29.inputs[0])
_L.new(n26.outputs[0], n15.inputs[0])
_L.new(n26.outputs[1], n24.inputs[0])
_L.new(n24.outputs[0], n4.inputs[8])
_L.new(n26.outputs[2], n25.inputs[4])
_L.new(n26.outputs[2], n25.inputs[5])
_L.new(n29.outputs[0], n41.inputs[0])
_L.new(n28.outputs[0], n39.inputs[1])
_L.new(n27.outputs[0], n28.inputs[0])
_L.new(n31.outputs[0], n35.inputs[0])
_L.new(n32.outputs[0], n43.inputs[0])
_L.new(n43.outputs[1], n33.inputs[0])
_L.new(n33.outputs[0], n35.inputs[1])
_L.new(n30.outputs[0], n31.inputs[0])
_L.new(n23.outputs[0], n30.inputs[0])
_L.new(n40.outputs[0], n39.inputs[0])
_L.new(n42.outputs[0], n40.inputs[0])
_L.new(n32.outputs[0], n35.inputs[2])
_L.new(n33.outputs[0], n34.inputs[0])
_L.new(n35.outputs[0], n37.inputs[0])
_L.new(n35.outputs[1], n38.inputs[0])
_L.new(n35.outputs[2], n38.inputs[1])
_L.new(n38.outputs[0], n36.inputs[0])
_L.new(n36.outputs[0], n37.inputs[1])
_L.new(n41.outputs[0], n40.inputs[0])
_L.new(n37.outputs[0], n42.inputs[0])
_L.new(n43.outputs[1], n46.inputs[0])
_L.new(n44.outputs[0], n33.inputs[1])
_L.new(n44.outputs[0], n46.inputs[1])
_L.new(n44.outputs[0], n45.inputs[0])
_L.new(n45.outputs[0], n46.inputs[2])
_L.new(n46.outputs[0], n35.inputs[3])
_L.new(n3.outputs[0], n0.inputs[0])
_L.new(n3.outputs[1], n0.inputs[3])
n39.is_active_output = True
ng_trees = bpy.data.node_groups.new('Trees', 'GeometryNodeTree')
_s = ng_trees.interface.new_socket(name='Geometry', in_out='OUTPUT', socket_type='NodeSocketGeometry')
_s = ng_trees.interface.new_socket(name='ProximityToTrees', in_out='OUTPUT', socket_type='NodeSocketFloat')
_s = ng_trees.interface.new_socket(name='Geometry', in_out='INPUT', socket_type='NodeSocketGeometry')
_s = ng_trees.interface.new_socket(name='Seed', in_out='INPUT', socket_type='NodeSocketInt')
ng_trees.is_modifier = True
_N = ng_trees.nodes; _L = ng_trees.links
n0 = _N.new('GeometryNodeJoinGeometry'); n0.name = 'Join Geometry'; n0.location = (2579, 46)
n1 = _N.new('NodeReroute'); n1.name = 'Reroute'; n1.location = (-217, -212)
n1.width = 16
n1.socket_idname = 'NodeSocketGeometry'
n2 = _N.new('NodeReroute'); n2.name = 'Reroute.001'; n2.location = (-61, 284)
n2.width = 16
n2.socket_idname = 'NodeSocketGeometry'
n3 = _N.new('NodeGroupOutput'); n3.name = 'Group Output'; n3.location = (2759, -40)
n4 = _N.new('GeometryNodeProximity'); n4.name = 'Geometry Proximity'; n4.location = (1358, 399)
n4.target_element = 'POINTS'
n5 = _N.new('GeometryNodeCaptureAttribute'); n5.name = 'Capture Attribute'; n5.location = (1605, 274)
n5.capture_items.clear()
n6 = _N.new('NodeGroupInput'); n6.name = 'Group Input.001'; n6.location = (1298, 183)
n7 = _N.new('GeometryNodeDistributePointsOnFaces'); n7.name = 'Distribute Points on Faces'; n7.location = (-1469, 38)
n7.use_legacy_normal = True
n7.inputs[4].default_value = 0.05
n8 = _N.new('NodeGroupInput'); n8.name = 'Group Input'; n8.location = (-1749, -272)
n9 = _N.new('NodeReroute'); n9.name = 'Reroute.002'; n9.location = (2492, -449)
n9.width = 16
n9.socket_idname = 'NodeSocketGeometry'
n10 = _N.new('NodeGroupInput'); n10.name = 'Group Input.002'; n10.location = (86, -131)
n11 = _N.new('GeometryNodeGroup'); n11.name = 'PineTrunk'; n11.location = (317, -19)
n11.label = 'PineTrunk'
n11.node_tree = ng_nodegroup
n12 = _N.new('NodeGroupInput'); n12.name = 'Group Input.003'; n12.location = (191, -709)
n13 = _N.new('NodeReroute'); n13.name = 'Reroute.003'; n13.location = (1062, 287)
n13.width = 16
n13.socket_idname = 'NodeSocketGeometry'
n14 = _N.new('GeometryNodeJoinGeometry'); n14.name = 'Join Geometry.001'; n14.location = (1126, 334)
n15 = _N.new('GeometryNodeGroup'); n15.name = 'CreateRocks'; n15.location = (711, -710)
n15.label = 'CreateRocks'
n15.node_tree = ng_nodegroup_001
n15.inputs[2].default_value = 0.008
_L.new(n0.outputs[0], n3.inputs[0])
_L.new(n8.outputs[0], n7.inputs[0])
_L.new(n11.outputs[0], n0.inputs[0])
_L.new(n8.outputs[1], n7.inputs[6])
_L.new(n1.outputs[0], n11.inputs[0])
_L.new(n10.outputs[1], n11.inputs[1])
_L.new(n4.outputs[1], n5.inputs[1])
_L.new(n6.outputs[0], n5.inputs[0])
_L.new(n5.outputs[0], n0.inputs[0])
_L.new(n7.outputs[0], n1.inputs[0])
_L.new(n1.outputs[0], n2.inputs[0])
_L.new(n5.outputs[1], n3.inputs[1])
_L.new(n12.outputs[0], n15.inputs[0])
_L.new(n9.outputs[0], n0.inputs[0])
_L.new(n15.outputs[0], n9.inputs[0])
_L.new(n12.outputs[1], n15.inputs[1])
_L.new(n2.outputs[0], n13.inputs[0])
_L.new(n13.outputs[0], n14.inputs[0])
_L.new(n14.outputs[0], n4.inputs[0])
_L.new(n15.outputs[0], n14.inputs[0])
n3.is_active_output = True

# ---- material node trees
mat_groundsnow.use_nodes = True; mat_groundsnow.node_tree.nodes.clear()
_N = mat_groundsnow.node_tree.nodes; _L = mat_groundsnow.node_tree.links
n0 = _N.new('ShaderNodeRGB'); n0.name = 'RGB.001'; n0.location = (-227, 213)
n0.outputs[0].default_value = (0.4174, 0.4876, 0.8672, 1.0)
n1 = _N.new('ShaderNodeTexNoise'); n1.name = 'Noise Texture'; n1.location = (-771, 312)
n1.inputs[2].default_value = 1.2
n1.inputs[3].default_value = 13.8
n1.inputs[4].default_value = 0.64
n2 = _N.new('NodeReroute'); n2.name = 'Reroute'; n2.location = (-182, 257)
n2.width = 16
n2.socket_idname = 'NodeSocketFloat'
n3 = _N.new('ShaderNodeMath'); n3.name = 'Math'; n3.location = (-446, 179)
n3.operation = 'MULTIPLY'
n3.use_clamp = True
n4 = _N.new('ShaderNodeTexNoise'); n4.name = 'Noise Texture.001'; n4.location = (-887, 24)
n4.inputs[2].default_value = -0.2
n4.inputs[3].default_value = 4.0
n4.inputs[4].default_value = 0.5533
n5 = _N.new('ShaderNodeFloatCurve'); n5.name = 'Float Curve'; n5.location = (-722, 56)
_c = n5.mapping.curves[0]
while len(_c.points) > 2: _c.points.remove(_c.points[-1])
_c.points[0].location = (0.0, 0.0); _c.points[0].handle_type = 'AUTO'
_c.points[1].location = (0.15636, 0.075); _c.points[1].handle_type = 'AUTO'
_p = _c.points.new(0.38182, 0.25); _p.handle_type = 'AUTO'
_p = _c.points.new(0.69455, 0.96); _p.handle_type = 'AUTO'
_p = _c.points.new(1.0, 1.0); _p.handle_type = 'AUTO'
n5.mapping.update()
n6 = _N.new('ShaderNodeRGB'); n6.name = 'RGB'; n6.location = (-218, 411)
n6.outputs[0].default_value = (0.9463, 0.9463, 0.9463, 1.0)
n7 = _N.new('ShaderNodeTexCoord'); n7.name = 'Texture Coordinate'; n7.location = (-1178, 276)
n8 = _N.new('ShaderNodeMix'); n8.name = 'Mix'; n8.location = (114, 402)
n8.data_type = 'RGBA'
n9 = _N.new('ShaderNodeOutputMaterial'); n9.name = 'Material Output'; n9.location = (1377, 403)
n10 = _N.new('ShaderNodeMapRange'); n10.name = 'Map Range'; n10.location = (340, 145)
n10.inputs[3].default_value = 1.0
n10.inputs[4].default_value = 0.0
n11 = _N.new('ShaderNodeMix'); n11.name = 'Mix.002'; n11.location = (560, 363)
n11.data_type = 'RGBA'
n11.inputs[7].default_value = (0.4148, 0.4706, 0.6208, 1.0)
n12 = _N.new('ShaderNodeAttribute'); n12.name = 'Attribute'; n12.location = (3, 99)
n12.attribute_name = 'ProximityToTrees'
n13 = _N.new('ShaderNodeMix'); n13.name = 'Mix.003'; n13.location = (147, -181)
n13.inputs[2].default_value = 0.1
n13.inputs[3].default_value = 1.1
n14 = _N.new('ShaderNodeMath'); n14.name = 'Math.001'; n14.location = (160, 99)
n14.operation = 'MULTIPLY'
n14.inputs[1].default_value = 1.6
n15 = _N.new('ShaderNodeTexNoise'); n15.name = 'Noise Texture.003'; n15.location = (-14, -174)
n15.inputs[2].default_value = 39.0
n15.inputs[3].default_value = 5.2
n15.inputs[4].default_value = 1.0
n16 = _N.new('ShaderNodeMix'); n16.name = 'Mix.001'; n16.location = (1203, 285)
n16.data_type = 'RGBA'
n16.blend_type = 'DARKEN'
n16.clamp_result = True
n16.inputs[7].default_value = (0.312, 0.3478, 0.5682, 1.0)
n17 = _N.new('ShaderNodeTexNoise'); n17.name = 'Noise Texture.002'; n17.location = (663, 21)
n17.inputs[2].default_value = 375.1
n17.inputs[4].default_value = 0.0
n17.inputs[8].default_value = 3.3
n18 = _N.new('ShaderNodeFloatCurve'); n18.name = 'Float Curve.001'; n18.location = (883, 63)
_c = n18.mapping.curves[0]
while len(_c.points) > 2: _c.points.remove(_c.points[-1])
_c.points[0].location = (0.0, 0.0); _c.points[0].handle_type = 'AUTO'
_c.points[1].location = (0.28727, 0.565); _c.points[1].handle_type = 'AUTO'
_p = _c.points.new(0.74182, 0.195); _p.handle_type = 'AUTO'
_p = _c.points.new(1.0, 1.0); _p.handle_type = 'AUTO'
n18.mapping.update()
_L.new(n6.outputs[0], n8.inputs[6])
_L.new(n0.outputs[0], n8.inputs[7])
_L.new(n7.outputs[3], n4.inputs[0])
_L.new(n1.outputs[0], n3.inputs[0])
_L.new(n2.outputs[0], n8.inputs[0])
_L.new(n7.outputs[0], n1.inputs[0])
_L.new(n3.outputs[0], n2.inputs[0])
_L.new(n4.outputs[0], n5.inputs[1])
_L.new(n5.outputs[0], n3.inputs[1])
_L.new(n11.outputs[2], n16.inputs[6])
_L.new(n18.outputs[0], n16.inputs[0])
_L.new(n8.outputs[2], n11.inputs[6])
_L.new(n10.outputs[0], n11.inputs[0])
_L.new(n15.outputs[0], n13.inputs[0])
_L.new(n13.outputs[0], n10.inputs[2])
_L.new(n12.outputs[2], n14.inputs[0])
_L.new(n14.outputs[0], n10.inputs[0])
_L.new(n16.outputs[2], n9.inputs[0])
_L.new(n17.outputs[0], n18.inputs[1])
n9.is_active_output = True
mat_pinetrunk.use_nodes = True; mat_pinetrunk.node_tree.nodes.clear()
_N = mat_pinetrunk.node_tree.nodes; _L = mat_pinetrunk.node_tree.links
n0 = _N.new('ShaderNodeOutputMaterial'); n0.name = 'Material Output'; n0.location = (827, 286)
n1 = _N.new('ShaderNodeTexCoord'); n1.name = 'Texture Coordinate'; n1.location = (-30, -96)
n2 = _N.new('ShaderNodeSeparateXYZ'); n2.name = 'Separate XYZ'; n2.location = (167, -108)
n3 = _N.new('ShaderNodeRGB'); n3.name = 'RGB'; n3.location = (387, 396)
n3.outputs[0].default_value = (0.1642, 0.08874, 0.125, 1.0)
n4 = _N.new('ShaderNodeRGB'); n4.name = 'RGB.001'; n4.location = (379, 206)
n4.outputs[0].default_value = (0.4699, 0.2953, 0.1924, 1.0)
n5 = _N.new('ShaderNodeMapRange'); n5.name = 'Map Range'; n5.location = (341, -61)
n6 = _N.new('ShaderNodeMix'); n6.name = 'Mix'; n6.location = (607, 380)
n6.data_type = 'RGBA'
n6.clamp_result = True
_L.new(n1.outputs[3], n2.inputs[0])
_L.new(n2.outputs[2], n5.inputs[0])
_L.new(n3.outputs[0], n6.inputs[2])
_L.new(n3.outputs[0], n6.inputs[6])
_L.new(n4.outputs[0], n6.inputs[7])
_L.new(n5.outputs[0], n6.inputs[0])
_L.new(n6.outputs[2], n0.inputs[0])
n0.is_active_output = True
mat_pinetreebody.use_nodes = True; mat_pinetreebody.node_tree.nodes.clear()
_N = mat_pinetreebody.node_tree.nodes; _L = mat_pinetreebody.node_tree.links
n0 = _N.new('ShaderNodeOutputMaterial'); n0.name = 'Material Output'; n0.location = (367, 300)
n1 = _N.new('ShaderNodeTexCoord'); n1.name = 'Texture Coordinate'; n1.location = (-531, 322)
n2 = _N.new('ShaderNodeSeparateXYZ'); n2.name = 'Separate XYZ'; n2.location = (-359, 243)
n3 = _N.new('ShaderNodeMapRange'); n3.name = 'Map Range'; n3.location = (-173, 181)
n3.interpolation_type = 'SMOOTHERSTEP'
n3.inputs[1].default_value = 0.2
n4 = _N.new('ShaderNodeValToRGB'); n4.name = 'ColorRamp'; n4.location = (57, 221)
while len(n4.color_ramp.elements) > 1: n4.color_ramp.elements.remove(n4.color_ramp.elements[-1])
n4.color_ramp.elements[0].position = 0.0; n4.color_ramp.elements[0].color = (0.3352, 0.3838, 0.5992, 1.0)
_e = n4.color_ramp.elements.new(1.0); _e.color = (1.0, 1.0, 1.0, 1.0)
_L.new(n1.outputs[3], n2.inputs[0])
_L.new(n2.outputs[2], n3.inputs[0])
_L.new(n4.outputs[0], n0.inputs[0])
_L.new(n3.outputs[0], n4.inputs[0])
n0.is_active_output = True
mat_treeoutline.use_nodes = True; mat_treeoutline.node_tree.nodes.clear()
_N = mat_treeoutline.node_tree.nodes; _L = mat_treeoutline.node_tree.links
n0 = _N.new('ShaderNodeOutputMaterial'); n0.name = 'Material Output'; n0.location = (300, 300)
n1 = _N.new('ShaderNodeRGB'); n1.name = 'RGB'; n1.location = (38, 359)
n1.outputs[0].default_value = (0.04829, 0.07002, 0.1329, 1.0)
_L.new(n1.outputs[0], n0.inputs[0])
n0.is_active_output = True
mat_rockbase.use_nodes = True; mat_rockbase.node_tree.nodes.clear()
_N = mat_rockbase.node_tree.nodes; _L = mat_rockbase.node_tree.links
n0 = _N.new('ShaderNodeOutputMaterial'); n0.name = 'Material Output'; n0.location = (510, 300)
n1 = _N.new('ShaderNodeSeparateXYZ'); n1.name = 'Separate XYZ'; n1.location = (-402, 185)
n2 = _N.new('ShaderNodeTexCoord'); n2.name = 'Texture Coordinate'; n2.location = (-607, 321)
n3 = _N.new('ShaderNodeMix'); n3.name = 'Mix'; n3.location = (190, 319)
n3.data_type = 'RGBA'
n3.clamp_result = True
n3.inputs[6].default_value = (0.07877, 0.107, 0.1667, 1.0)
n3.inputs[7].default_value = (0.2652, 0.343, 0.4733, 1.0)
n4 = _N.new('ShaderNodeMapRange'); n4.name = 'Map Range'; n4.location = (-276, 174)
n4.interpolation_type = 'SMOOTHERSTEP'
n5 = _N.new('ShaderNodeMath'); n5.name = 'Math'; n5.location = (-25, 204)
n6 = _N.new('ShaderNodeTexNoise'); n6.name = 'Noise Texture'; n6.location = (-117, -17)
n6.inputs[2].default_value = 88.9
n6.inputs[4].default_value = 0.56
_L.new(n1.outputs[2], n4.inputs[0])
_L.new(n2.outputs[3], n1.inputs[0])
_L.new(n3.outputs[2], n0.inputs[0])
_L.new(n4.outputs[0], n5.inputs[0])
_L.new(n5.outputs[0], n3.inputs[0])
_L.new(n6.outputs[0], n5.inputs[1])
n0.is_active_output = True
mat_topsnow.use_nodes = True; mat_topsnow.node_tree.nodes.clear()
_N = mat_topsnow.node_tree.nodes; _L = mat_topsnow.node_tree.links
n0 = _N.new('ShaderNodeRGB'); n0.name = 'RGB.001'; n0.location = (-227, 213)
n0.outputs[0].default_value = (0.4799, 0.561, 1.0, 1.0)
n1 = _N.new('ShaderNodeTexNoise'); n1.name = 'Noise Texture'; n1.location = (-771, 312)
n1.inputs[2].default_value = 1.2
n1.inputs[3].default_value = 13.8
n1.inputs[4].default_value = 0.64
n2 = _N.new('NodeReroute'); n2.name = 'Reroute'; n2.location = (-182, 257)
n2.width = 16
n2.socket_idname = 'NodeSocketFloat'
n3 = _N.new('ShaderNodeMath'); n3.name = 'Math'; n3.location = (-446, 179)
n3.operation = 'MULTIPLY'
n3.use_clamp = True
n4 = _N.new('ShaderNodeTexNoise'); n4.name = 'Noise Texture.001'; n4.location = (-887, 24)
n4.inputs[2].default_value = -0.2
n4.inputs[3].default_value = 4.0
n4.inputs[4].default_value = 0.5533
n5 = _N.new('ShaderNodeFloatCurve'); n5.name = 'Float Curve'; n5.location = (-722, 56)
_c = n5.mapping.curves[0]
while len(_c.points) > 2: _c.points.remove(_c.points[-1])
_c.points[0].location = (0.0, 0.0); _c.points[0].handle_type = 'AUTO'
_c.points[1].location = (0.15636, 0.075); _c.points[1].handle_type = 'AUTO'
_p = _c.points.new(0.38182, 0.25); _p.handle_type = 'AUTO'
_p = _c.points.new(0.69455, 0.96); _p.handle_type = 'AUTO'
_p = _c.points.new(1.0, 1.0); _p.handle_type = 'AUTO'
n5.mapping.update()
n6 = _N.new('ShaderNodeRGB'); n6.name = 'RGB'; n6.location = (-218, 411)
n6.outputs[0].default_value = (0.9463, 0.9463, 0.9463, 1.0)
n7 = _N.new('ShaderNodeTexCoord'); n7.name = 'Texture Coordinate'; n7.location = (-1178, 276)
n8 = _N.new('ShaderNodeOutputMaterial'); n8.name = 'Material Output'; n8.location = (1377, 403)
n9 = _N.new('ShaderNodeMapRange'); n9.name = 'Map Range'; n9.location = (340, 145)
n9.inputs[3].default_value = 1.0
n9.inputs[4].default_value = 0.0
n10 = _N.new('ShaderNodeAttribute'); n10.name = 'Attribute'; n10.location = (3, 99)
n10.attribute_name = 'ProximityToTrees'
n11 = _N.new('ShaderNodeMix'); n11.name = 'Mix.003'; n11.location = (147, -181)
n11.inputs[2].default_value = 0.1
n11.inputs[3].default_value = 1.1
n12 = _N.new('ShaderNodeMath'); n12.name = 'Math.001'; n12.location = (160, 99)
n12.operation = 'MULTIPLY'
n12.inputs[1].default_value = 1.6
n13 = _N.new('ShaderNodeTexNoise'); n13.name = 'Noise Texture.003'; n13.location = (-14, -174)
n13.inputs[2].default_value = 39.0
n13.inputs[3].default_value = 5.2
n13.inputs[4].default_value = 1.0
n14 = _N.new('ShaderNodeTexNoise'); n14.name = 'Noise Texture.002'; n14.location = (663, 21)
n14.inputs[2].default_value = 375.1
n14.inputs[4].default_value = 0.0
n14.inputs[8].default_value = 3.3
n15 = _N.new('ShaderNodeFloatCurve'); n15.name = 'Float Curve.001'; n15.location = (883, 63)
_c = n15.mapping.curves[0]
while len(_c.points) > 2: _c.points.remove(_c.points[-1])
_c.points[0].location = (0.0, 0.0); _c.points[0].handle_type = 'AUTO'
_c.points[1].location = (0.28727, 0.565); _c.points[1].handle_type = 'AUTO'
_p = _c.points.new(0.74182, 0.195); _p.handle_type = 'AUTO'
_p = _c.points.new(1.0, 1.0); _p.handle_type = 'AUTO'
n15.mapping.update()
n16 = _N.new('ShaderNodeMix'); n16.name = 'Mix.001'; n16.location = (1203, 285)
n16.data_type = 'RGBA'
n16.blend_type = 'DARKEN'
n16.clamp_result = True
n16.inputs[7].default_value = (0.312, 0.3478, 0.5682, 1.0)
n17 = _N.new('NodeReroute'); n17.name = 'Reroute.001'; n17.location = (779, 316)
n17.width = 16
n18 = _N.new('ShaderNodeMix'); n18.name = 'Mix'; n18.location = (114, 402)
n18.data_type = 'RGBA'
_L.new(n6.outputs[0], n18.inputs[6])
_L.new(n0.outputs[0], n18.inputs[7])
_L.new(n7.outputs[3], n4.inputs[0])
_L.new(n1.outputs[0], n3.inputs[0])
_L.new(n2.outputs[0], n18.inputs[0])
_L.new(n7.outputs[0], n1.inputs[0])
_L.new(n3.outputs[0], n2.inputs[0])
_L.new(n4.outputs[0], n5.inputs[1])
_L.new(n5.outputs[0], n3.inputs[1])
_L.new(n17.outputs[0], n16.inputs[6])
_L.new(n15.outputs[0], n16.inputs[0])
_L.new(n13.outputs[0], n11.inputs[0])
_L.new(n11.outputs[0], n9.inputs[2])
_L.new(n10.outputs[2], n12.inputs[0])
_L.new(n12.outputs[0], n9.inputs[0])
_L.new(n14.outputs[0], n15.inputs[1])
_L.new(n16.outputs[2], n8.inputs[0])
_L.new(n18.outputs[2], n17.inputs[0])
n8.is_active_output = True
mat_world.use_nodes = True; mat_world.node_tree.nodes.clear()
_N = mat_world.node_tree.nodes; _L = mat_world.node_tree.links
n0 = _N.new('ShaderNodeNewGeometry'); n0.name = 'Geometry'; n0.location = (-172, 348)
n1 = _N.new('ShaderNodeSeparateXYZ'); n1.name = 'Separate XYZ'; n1.location = (-10, 346)
n2 = _N.new('ShaderNodeMapRange'); n2.name = 'Map Range'; n2.location = (155, 308)
n2.interpolation_type = 'SMOOTHERSTEP'
n2.inputs[1].default_value = -23.3
n2.inputs[2].default_value = 58.9
n3 = _N.new('ShaderNodeOutputMaterial'); n3.name = 'Material Output'; n3.location = (926, 337)
n4 = _N.new('ShaderNodeMix'); n4.name = 'Mix'; n4.location = (707, 347)
n4.data_type = 'RGBA'
n4.blend_type = 'OVERLAY'
n4.inputs[7].default_value = (0.3062, 0.3088, 0.3908, 1.0)
n5 = _N.new('ShaderNodeTexNoise'); n5.name = 'Noise Texture'; n5.location = (481, 88)
n5.inputs[2].default_value = 151.4
n5.inputs[3].default_value = 0.1
n5.inputs[4].default_value = 0.0
n5.inputs[8].default_value = 7.1
n6 = _N.new('ShaderNodeValToRGB'); n6.name = 'ColorRamp'; n6.location = (375, 330)
while len(n6.color_ramp.elements) > 1: n6.color_ramp.elements.remove(n6.color_ramp.elements[-1])
n6.color_ramp.elements[0].position = 0.0; n6.color_ramp.elements[0].color = (0.2705, 0.3028, 0.5089, 1.0)
_e = n6.color_ramp.elements.new(1.0); _e.color = (1.0, 1.0, 1.0, 1.0)
_L.new(n0.outputs[0], n1.inputs[0])
_L.new(n1.outputs[2], n2.inputs[0])
_L.new(n2.outputs[0], n6.inputs[0])
_L.new(n6.outputs[0], n4.inputs[2])
_L.new(n5.outputs[0], n4.inputs[0])
_L.new(n6.outputs[0], n4.inputs[6])
_L.new(n4.outputs[2], n3.inputs[0])
n3.is_active_output = True

# ---- world
world_world = bpy.data.worlds.new('World'); scene.world = world_world
world_world.use_nodes = True; world_world.node_tree.nodes.clear()
_N = world_world.node_tree.nodes; _L = world_world.node_tree.links
n0 = _N.new('ShaderNodeOutputWorld'); n0.name = 'World Output'; n0.location = (300, 300)
n1 = _N.new('ShaderNodeBackground'); n1.name = 'Background'; n1.location = (10, 300)
n1.inputs[0].default_value = (0.05088, 0.05088, 0.05088, 1.0)
_L.new(n1.outputs[0], n0.inputs[0])
n0.is_active_output = True
world_world.color = (0.05088, 0.05088, 0.05088)
world_world.use_sun_shadow = False
world_world.sun_shadow_jitter_overblur = 0.0

# ---- meshes
me_plane = bpy.data.meshes.new('Plane')
me_plane.from_pydata([], [], [])
_uv = me_plane.uv_layers.new(name='UVMap')
_uv.uv.foreach_set('vector', [])
me_plane.materials.append(mat_groundsnow)
me_plane.materials.append(mat_pinetrunk)
me_plane.materials.append(mat_pinetreebody)
me_plane.materials.append(mat_treeoutline)
me_plane.materials.append(mat_rockbase)
me_plane.materials.append(mat_topsnow)
me_plane.update()
me_icosphere = bpy.data.meshes.new('Icosphere')
me_icosphere.from_pydata([(0.0, 0.0, -1.0), (0.7236, -0.5257, -0.4472), (-0.2764, -0.8506, -0.4472), (-0.8944, 0.0, -0.4472), (-0.2764, 0.8506, -0.4472), (0.7236, 0.5257, -0.4472), (0.2764, -0.8506, 0.4472), (-0.7236, -0.5257, 0.4472), (-0.7236, 0.5257, 0.4472), (0.2764, 0.8506, 0.4472), (0.8944, 0.0, 0.4472), (0.0, 0.0, 1.0), (-0.1625, -0.5, -0.8507), (0.4253, -0.309, -0.8507), (0.2629, -0.809, -0.5257), (0.8506, 0.0, -0.5257), (0.4253, 0.309, -0.8507), (-0.5257, 0.0, -0.8507), (-0.6882, -0.5, -0.5257), (-0.1625, 0.5, -0.8507), (-0.6882, 0.5, -0.5257), (0.2629, 0.809, -0.5257), (0.9511, -0.309, 0.0), (0.9511, 0.309, 0.0), (0.0, -1.0, 0.0), (0.5878, -0.809, 0.0), (-0.9511, -0.309, 0.0), (-0.5878, -0.809, 0.0), (-0.5878, 0.809, 0.0), (-0.9511, 0.309, 0.0), (0.5878, 0.809, 0.0), (0.0, 1.0, 0.0), (0.6882, -0.5, 0.5257), (-0.2629, -0.809, 0.5257), (-0.8506, 0.0, 0.5257), (-0.2629, 0.809, 0.5257), (0.6882, 0.5, 0.5257), (0.1625, -0.5, 0.8507), (0.5257, 0.0, 0.8507), (-0.4253, -0.309, 0.8507), (-0.4253, 0.309, 0.8507), (0.1625, 0.5, 0.8507)], [], [(0, 12, 13), (1, 15, 13), (0, 17, 12), (0, 19, 17), (0, 16, 19), (1, 22, 15), (2, 24, 14), (3, 26, 18), (4, 28, 20), (5, 30, 21), (1, 25, 22), (2, 27, 24), (3, 29, 26), (4, 31, 28), (5, 23, 30), (6, 37, 32), (7, 39, 33), (8, 40, 34), (9, 41, 35), (10, 38, 36), (38, 11, 41), (38, 41, 36), (36, 41, 9), (41, 11, 40), (41, 40, 35), (35, 40, 8), (40, 11, 39), (40, 39, 34), (34, 39, 7), (39, 11, 37), (39, 37, 33), (33, 37, 6), (37, 11, 38), (37, 38, 32), (32, 38, 10), (23, 10, 36), (23, 36, 30), (30, 36, 9), (31, 9, 35), (31, 35, 28), (28, 35, 8), (29, 8, 34), (29, 34, 26), (26, 34, 7), (27, 7, 33), (27, 33, 24), (24, 33, 6), (25, 6, 32), (25, 32, 22), (22, 32, 10), (30, 9, 31), (30, 31, 21), (21, 31, 4), (28, 8, 29), (28, 29, 20), (20, 29, 3), (26, 7, 27), (26, 27, 18), (18, 27, 2), (24, 6, 25), (24, 25, 14), (14, 25, 1), (22, 10, 23), (22, 23, 15), (15, 23, 5), (16, 5, 21), (16, 21, 19), (19, 21, 4), (19, 4, 20), (19, 20, 17), (17, 20, 3), (17, 3, 18), (17, 18, 12), (12, 18, 2), (15, 5, 16), (15, 16, 13), (13, 16, 0), (12, 2, 14), (12, 14, 13), (13, 14, 1)])
_uv = me_icosphere.uv_layers.new(name='UVMap')
_uv.uv.foreach_set('vector', [0.1818, 0.0, 0.1364, 0.07873, 0.2273, 0.07873, 0.2727, 0.1575, 0.3636, 0.1575, 0.3182, 0.07873, 0.9091, 0.0, 0.8636, 0.07873, 0.9545, 0.07873, 0.7273, 0.0, 0.6818, 0.07873, 0.7727, 0.07873, 0.5455, 0.0, 0.5, 0.07873, 0.5909, 0.07873, 0.2727, 0.1575, 0.3182, 0.2362, 0.3636, 0.1575, 0.09091, 0.1575, 0.1364, 0.2362, 0.1818, 0.1575, 0.8182, 0.1575, 0.8636, 0.2362, 0.9091, 0.1575, 0.6364, 0.1575, 0.6818, 0.2362, 0.7273, 0.1575, 0.4545, 0.1575, 0.5, 0.2362, 0.5455, 0.1575, 0.2727, 0.1575, 0.2273, 0.2362, 0.3182, 0.2362, 0.09091, 0.1575, 0.04546, 0.2362, 0.1364, 0.2362, 0.8182, 0.1575, 0.7727, 0.2362, 0.8636, 0.2362, 0.6364, 0.1575, 0.5909, 0.2362, 0.6818, 0.2362, 0.4545, 0.1575, 0.4091, 0.2362, 0.5, 0.2362, 0.1818, 0.3149, 0.2273, 0.3937, 0.2727, 0.3149, 0.0, 0.3149, 0.04546, 0.3937, 0.09091, 0.3149, 0.7273, 0.3149, 0.7727, 0.3937, 0.8182, 0.3149, 0.5455, 0.3149, 0.5909, 0.3937, 0.6364, 0.3149, 0.3636, 0.3149, 0.4091, 0.3937, 0.4545, 0.3149, 0.4091, 0.3937, 0.4545, 0.4724, 0.5, 0.3937, 0.4091, 0.3937, 0.5, 0.3937, 0.4545, 0.3149, 0.4545, 0.3149, 0.5, 0.3937, 0.5455, 0.3149, 0.5909, 0.3937, 0.6364, 0.4724, 0.6818, 0.3937, 0.5909, 0.3937, 0.6818, 0.3937, 0.6364, 0.3149, 0.6364, 0.3149, 0.6818, 0.3937, 0.7273, 0.3149, 0.7727, 0.3937, 0.8182, 0.4724, 0.8636, 0.3937, 0.7727, 0.3937, 0.8636, 0.3937, 0.8182, 0.3149, 0.8182, 0.3149, 0.8636, 0.3937, 0.9091, 0.3149, 0.04546, 0.3937, 0.09091, 0.4724, 0.1364, 0.3937, 0.04546, 0.3937, 0.1364, 0.3937, 0.09091, 0.3149, 0.09091, 0.3149, 0.1364, 0.3937, 0.1818, 0.3149, 0.2273, 0.3937, 0.2727, 0.4724, 0.3182, 0.3937, 0.2273, 0.3937, 0.3182, 0.3937, 0.2727, 0.3149, 0.2727, 0.3149, 0.3182, 0.3937, 0.3636, 0.3149, 0.4091, 0.2362, 0.3636, 0.3149, 0.4545, 0.3149, 0.4091, 0.2362, 0.4545, 0.3149, 0.5, 0.2362, 0.5, 0.2362, 0.4545, 0.3149, 0.5455, 0.3149, 0.5909, 0.2362, 0.5455, 0.3149, 0.6364, 0.3149, 0.5909, 0.2362, 0.6364, 0.3149, 0.6818, 0.2362, 0.6818, 0.2362, 0.6364, 0.3149, 0.7273, 0.3149, 0.7727, 0.2362, 0.7273, 0.3149, 0.8182, 0.3149, 0.7727, 0.2362, 0.8182, 0.3149, 0.8636, 0.2362, 0.8636, 0.2362, 0.8182, 0.3149, 0.9091, 0.3149, 0.04546, 0.2362, 0.0, 0.3149, 0.09091, 0.3149, 0.04546, 0.2362, 0.09091, 0.3149, 0.1364, 0.2362, 0.1364, 0.2362, 0.09091, 0.3149, 0.1818, 0.3149, 0.2273, 0.2362, 0.1818, 0.3149, 0.2727, 0.3149, 0.2273, 0.2362, 0.2727, 0.3149, 0.3182, 0.2362, 0.3182, 0.2362, 0.2727, 0.3149, 0.3636, 0.3149, 0.5, 0.2362, 0.5455, 0.3149, 0.5909, 0.2362, 0.5, 0.2362, 0.5909, 0.2362, 0.5455, 0.1575, 0.5455, 0.1575, 0.5909, 0.2362, 0.6364, 0.1575, 0.6818, 0.2362, 0.7273, 0.3149, 0.7727, 0.2362, 0.6818, 0.2362, 0.7727, 0.2362, 0.7273, 0.1575, 0.7273, 0.1575, 0.7727, 0.2362, 0.8182, 0.1575, 0.8636, 0.2362, 0.9091, 0.3149, 0.9545, 0.2362, 0.8636, 0.2362, 0.9545, 0.2362, 0.9091, 0.1575, 0.9091, 0.1575, 0.9545, 0.2362, 1.0, 0.1575, 0.1364, 0.2362, 0.1818, 0.3149, 0.2273, 0.2362, 0.1364, 0.2362, 0.2273, 0.2362, 0.1818, 0.1575, 0.1818, 0.1575, 0.2273, 0.2362, 0.2727, 0.1575, 0.3182, 0.2362, 0.3636, 0.3149, 0.4091, 0.2362, 0.3182, 0.2362, 0.4091, 0.2362, 0.3636, 0.1575, 0.3636, 0.1575, 0.4091, 0.2362, 0.4545, 0.1575, 0.5, 0.07873, 0.4545, 0.1575, 0.5455, 0.1575, 0.5, 0.07873, 0.5455, 0.1575, 0.5909, 0.07873, 0.5909, 0.07873, 0.5455, 0.1575, 0.6364, 0.1575, 0.6818, 0.07873, 0.6364, 0.1575, 0.7273, 0.1575, 0.6818, 0.07873, 0.7273, 0.1575, 0.7727, 0.07873, 0.7727, 0.07873, 0.7273, 0.1575, 0.8182, 0.1575, 0.8636, 0.07873, 0.8182, 0.1575, 0.9091, 0.1575, 0.8636, 0.07873, 0.9091, 0.1575, 0.9545, 0.07873, 0.9545, 0.07873, 0.9091, 0.1575, 1.0, 0.1575, 0.3636, 0.1575, 0.4545, 0.1575, 0.4091, 0.07873, 0.3636, 0.1575, 0.4091, 0.07873, 0.3182, 0.07873, 0.3182, 0.07873, 0.4091, 0.07873, 0.3636, 0.0, 0.1364, 0.07873, 0.09091, 0.1575, 0.1818, 0.1575, 0.1364, 0.07873, 0.1818, 0.1575, 0.2273, 0.07873, 0.2273, 0.07873, 0.1818, 0.1575, 0.2727, 0.1575])
me_icosphere.materials.append(mat_world)
me_icosphere.update()

# ---- objects
ob_tree = bpy.data.objects.new('Tree', me_plane)
ob_icosphere = bpy.data.objects.new('Icosphere', me_icosphere)

# ---- transforms, parenting, visibility, modifiers, constraints
ob_tree.location = (0.0, 0.0, 0.0)
_m = ob_tree.modifiers.new('GeometryNodes', 'NODES')
_m.node_group = ng_ground
_gi = [s.identifier for s in ng_ground.interface.items_tree if s.item_type == 'SOCKET' and s.in_out == 'INPUT']
_m[_gi[0]] = 19.0  # GroundSize
_m[_gi[2]] = 0.2  # DisplacementFrequency
_m[_gi[3]] = 40  # Seed
_m = ob_tree.modifiers.new('GeometryNodes.001', 'NODES')
_m.node_group = ng_trees
_gi = [s.identifier for s in ng_trees.interface.items_tree if s.item_type == 'SOCKET' and s.in_out == 'INPUT']
_m[_gi[1]] = 55  # Seed
ob_icosphere.location = (-0.06875, -0.2556, -0.02801)
ob_icosphere.scale = (21.56, 21.56, 21.56)

# ---- collection membership
col_collection.objects.link(ob_tree)
col_collection.objects.link(ob_icosphere)

# ---- scene / render settings (as saved in the file)
scene.frame_start = 1; scene.frame_end = 250; scene.frame_set(127)
scene.render.engine = 'BLENDER_EEVEE_NEXT'
scene.cycles.sampling_pattern = 'TABULATED_SOBOL'
scene.cycles.use_light_tree = False
scene.eevee.use_taa_reprojection = False
scene.view_settings.view_transform = 'Standard'
bpy.context.view_layer.update()

# ---- added for rendering (the .blend has no active camera and no usable light): camera, sun
cam_auto = bpy.data.cameras.new('AutoCamera')
cam_auto.lens = 50.0
cam_auto.sensor_width = 36.0
cam_auto.clip_end = 1193.48
ob_auto_camera = bpy.data.objects.new('AutoCamera', cam_auto)
scene.collection.objects.link(ob_auto_camera)
ob_auto_camera.location = (67.9359, -81.8612, 54.3757)
ob_auto_camera.rotation_euler = (1.09748, -7.21219e-08, 0.694738)
scene.camera = ob_auto_camera
light_auto_sun = bpy.data.lights.new('AutoSun', 'SUN')
light_auto_sun.energy = 3.0
light_auto_sun.angle = 0.0523599
ob_auto_sun = bpy.data.objects.new('AutoSun', light_auto_sun)
scene.collection.objects.link(ob_auto_sun)
ob_auto_sun.rotation_euler = (0.872665, 0.174533, 0.523599)
bpy.context.view_layer.update()
